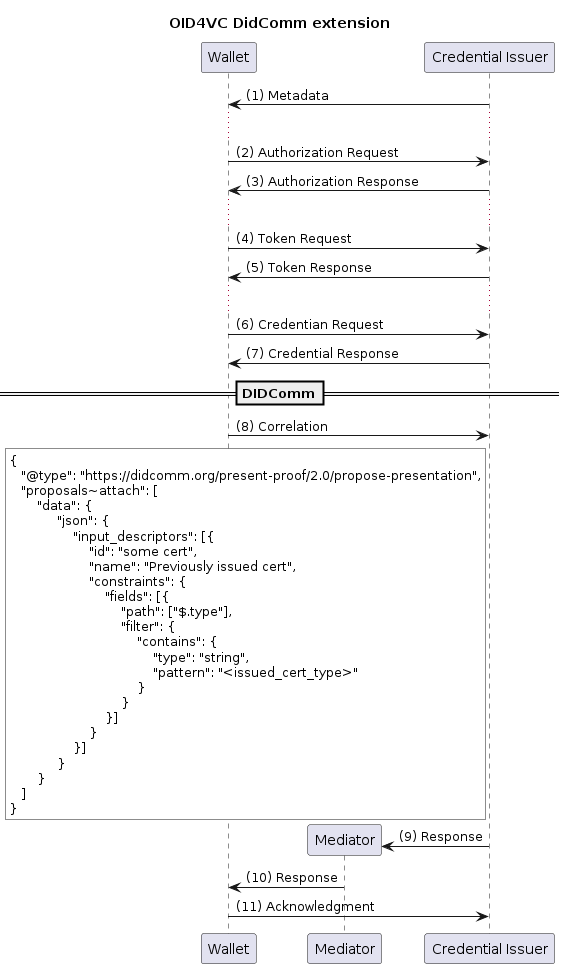

The diagram above was rendered by PlantUML. Its source (embedded in the PNG):
@startuml
title "OID4VC DidComm extension"
participant Wallet order 1
participant "Credential Issuer" as CI order 3

autonumber "(0)"
CI -> Wallet: Metadata

...
skinparam responseMessageBelowArrow true
Wallet -> CI: Authorization Request
CI -> Wallet: Authorization Response

...
Wallet -> CI: Token Request
CI -> Wallet: Token Response

...
Wallet -> CI: Credentian Request
CI -> Wallet: Credential Response

==DIDComm==
skinparam responseMessageBelowArrow false
Wallet -> CI: Correlation
rnote left of CI #FFFFFF
{
   "@type": "https://didcomm.org/present-proof/2.0/propose-presentation",
   "proposals~attach": [
       "data": {
            "json": {
                "input_descriptors": [{
                    "id": "some cert",
                    "name": "Previously issued cert",
                    "constraints": {
                        "fields": [{
                            "path": ["$.type"],
                            "filter": {
                                "contains": {
                                    "type": "string",
                                    "pattern": "<issued_cert_type>"
                                }
                            }
                        }]
                    }
                }]
            }
       }
   ]
}
end rnote

create participant Mediator order 2
CI -> Mediator: Response
Mediator -> Wallet: Response
Wallet -> CI: Acknowledgment
@enduml